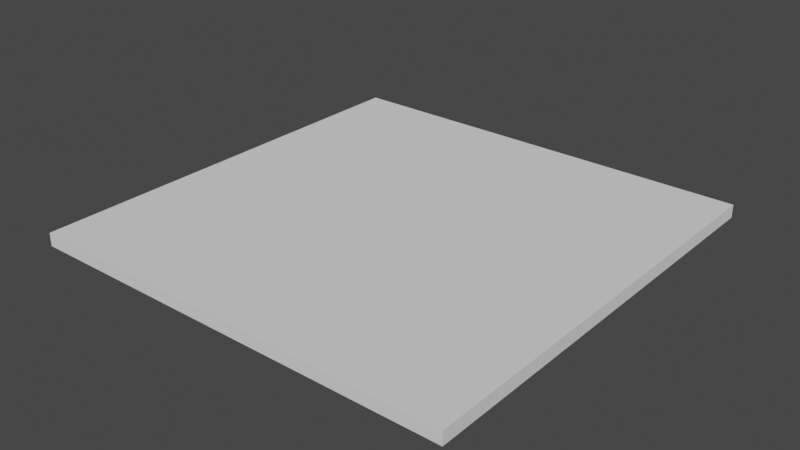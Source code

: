 # Source: debugFloor.blend  (saved by Blender 3.0.42; exported with 4.5.12 LTS)
import bpy
from mathutils import Matrix  # noqa: F401  (used for matrix-valued properties, if any)

bpy.ops.wm.read_factory_settings(use_empty=True)
scene = bpy.context.scene
scene.name = 'Scene'

# ---- collections
col_collection = bpy.data.collections.new('Collection'); scene.collection.children.link(col_collection)

# ---- world
world_world = bpy.data.worlds.new('World'); scene.world = world_world
world_world.use_nodes = True; world_world.node_tree.nodes.clear()
_N = world_world.node_tree.nodes; _L = world_world.node_tree.links
n0 = _N.new('ShaderNodeOutputWorld'); n0.name = 'World Output'; n0.location = (300, 300)
n1 = _N.new('ShaderNodeBackground'); n1.name = 'Background'; n1.location = (10, 300)
n1.inputs[0].default_value = (0.05088, 0.05088, 0.05088, 1.0)
_L.new(n1.outputs[0], n0.inputs[0])
n0.is_active_output = True
world_world.color = (0.05088, 0.05088, 0.05088)
world_world.use_sun_shadow = False
world_world.sun_shadow_jitter_overblur = 0.0

# ---- meshes
me_cube_001 = bpy.data.meshes.new('Cube.001')
me_cube_001.from_pydata([(-5.0, -5.0, -0.05052), (-5.0, -5.0, 0.05052), (-5.0, 5.0, -0.05052), (-5.0, 5.0, 0.05052), (5.0, -5.0, -0.05052), (5.0, -5.0, 0.05052), (5.0, 5.0, -0.05052), (5.0, 5.0, 0.05052)], [], [(0, 1, 3, 2), (2, 3, 7, 6), (6, 7, 5, 4), (4, 5, 1, 0), (2, 6, 4, 0), (7, 3, 1, 5)])
_uv = me_cube_001.uv_layers.new(name='UVMap')
_uv.uv.foreach_set('vector', [0.375, 0.0, 0.625, 0.0, 0.625, 0.25, 0.375, 0.25, 0.375, 0.25, 0.625, 0.25, 0.625, 0.5, 0.375, 0.5, 0.375, 0.5, 0.625, 0.5, 0.625, 0.75, 0.375, 0.75, 0.375, 0.75, 0.625, 0.75, 0.625, 1.0, 0.375, 1.0, 0.125, 0.5, 0.375, 0.5, 0.375, 0.75, 0.125, 0.75, 0.625, 0.5, 0.875, 0.5, 0.875, 0.75, 0.625, 0.75])
me_cube_001.use_remesh_fix_poles = True
me_cube_001.use_remesh_preserve_attributes = False
me_cube_001.update()

# ---- objects
ob_cube = bpy.data.objects.new('Cube', me_cube_001)

# ---- transforms, parenting, visibility, modifiers, constraints
ob_cube.location = (0.0, 0.0, 0.0)
ob_cube.scale = (1.0, 1.0, 2.961)

# ---- collection membership
col_collection.objects.link(ob_cube)

# ---- scene / render settings (as saved in the file)
scene.frame_start = 1; scene.frame_end = 250; scene.frame_set(1)
scene.render.engine = 'BLENDER_EEVEE_NEXT'
scene.cycles.sampling_pattern = 'TABULATED_SOBOL'
scene.cycles.use_light_tree = False
scene.view_settings.view_transform = 'Filmic'
bpy.context.view_layer.update()

# ---- added for rendering (the .blend has no active camera and no usable light): camera, sun
cam_auto = bpy.data.cameras.new('AutoCamera')
cam_auto.lens = 50.0
cam_auto.sensor_width = 36.0
cam_auto.clip_end = 1000.0
ob_auto_camera = bpy.data.objects.new('AutoCamera', cam_auto)
scene.collection.objects.link(ob_auto_camera)
ob_auto_camera.location = (13.0876, -15.7051, 10.4701)
ob_auto_camera.rotation_euler = (1.09748, -7.21219e-08, 0.694738)
scene.camera = ob_auto_camera
light_auto_sun = bpy.data.lights.new('AutoSun', 'SUN')
light_auto_sun.energy = 3.0
light_auto_sun.angle = 0.0523599
ob_auto_sun = bpy.data.objects.new('AutoSun', light_auto_sun)
scene.collection.objects.link(ob_auto_sun)
ob_auto_sun.rotation_euler = (0.872665, 0.174533, 0.523599)
bpy.context.view_layer.update()

